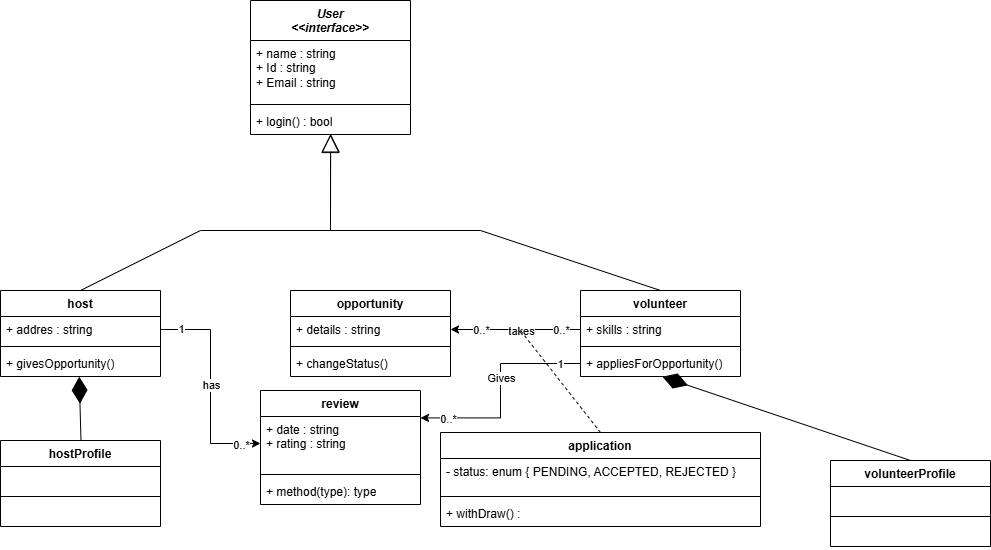

The diagram above was exported from draw.io. Its source (the exported page's mxGraphModel, read from the mxfile embedded in the PNG):
<mxGraphModel dx="1044" dy="2746" grid="1" gridSize="10" guides="1" tooltips="1" connect="1" arrows="1" fold="1" page="1" pageScale="1" pageWidth="850" pageHeight="1100" background="none" math="0" shadow="0">
  <root>
    <mxCell id="0" />
    <mxCell id="1" parent="0" />
    <mxCell id="H_vvZM-45epnp066Zg6I-5" value="&lt;i&gt;User&lt;br&gt;&amp;lt;&amp;lt;interface&amp;gt;&amp;gt;&lt;/i&gt;" style="swimlane;fontStyle=1;align=center;verticalAlign=top;childLayout=stackLayout;horizontal=1;startSize=40;horizontalStack=0;resizeParent=1;resizeParentMax=0;resizeLast=0;collapsible=1;marginBottom=0;whiteSpace=wrap;html=1;" parent="1" vertex="1">
      <mxGeometry x="290" y="-1230" width="160" height="134" as="geometry" />
    </mxCell>
    <mxCell id="H_vvZM-45epnp066Zg6I-6" value="+ name : string&lt;br&gt;+ Id : string&lt;div&gt;+ Email : string&lt;/div&gt;" style="text;strokeColor=none;fillColor=none;align=left;verticalAlign=top;spacingLeft=4;spacingRight=4;overflow=hidden;rotatable=0;points=[[0,0.5],[1,0.5]];portConstraint=eastwest;whiteSpace=wrap;html=1;" parent="H_vvZM-45epnp066Zg6I-5" vertex="1">
      <mxGeometry y="40" width="160" height="60" as="geometry" />
    </mxCell>
    <mxCell id="H_vvZM-45epnp066Zg6I-7" value="" style="line;strokeWidth=1;fillColor=none;align=left;verticalAlign=middle;spacingTop=-1;spacingLeft=3;spacingRight=3;rotatable=0;labelPosition=right;points=[];portConstraint=eastwest;strokeColor=inherit;" parent="H_vvZM-45epnp066Zg6I-5" vertex="1">
      <mxGeometry y="100" width="160" height="8" as="geometry" />
    </mxCell>
    <mxCell id="H_vvZM-45epnp066Zg6I-8" value="+ login() : bool" style="text;strokeColor=none;fillColor=none;align=left;verticalAlign=top;spacingLeft=4;spacingRight=4;overflow=hidden;rotatable=0;points=[[0,0.5],[1,0.5]];portConstraint=eastwest;whiteSpace=wrap;html=1;" parent="H_vvZM-45epnp066Zg6I-5" vertex="1">
      <mxGeometry y="108" width="160" height="26" as="geometry" />
    </mxCell>
    <mxCell id="H_vvZM-45epnp066Zg6I-9" value="host" style="swimlane;fontStyle=1;align=center;verticalAlign=top;childLayout=stackLayout;horizontal=1;startSize=26;horizontalStack=0;resizeParent=1;resizeParentMax=0;resizeLast=0;collapsible=1;marginBottom=0;whiteSpace=wrap;html=1;" parent="1" vertex="1">
      <mxGeometry x="40" y="-940" width="160" height="86" as="geometry" />
    </mxCell>
    <mxCell id="H_vvZM-45epnp066Zg6I-10" value="+ addres : string" style="text;strokeColor=none;fillColor=none;align=left;verticalAlign=top;spacingLeft=4;spacingRight=4;overflow=hidden;rotatable=0;points=[[0,0.5],[1,0.5]];portConstraint=eastwest;whiteSpace=wrap;html=1;" parent="H_vvZM-45epnp066Zg6I-9" vertex="1">
      <mxGeometry y="26" width="160" height="26" as="geometry" />
    </mxCell>
    <mxCell id="H_vvZM-45epnp066Zg6I-11" value="" style="line;strokeWidth=1;fillColor=none;align=left;verticalAlign=middle;spacingTop=-1;spacingLeft=3;spacingRight=3;rotatable=0;labelPosition=right;points=[];portConstraint=eastwest;strokeColor=inherit;" parent="H_vvZM-45epnp066Zg6I-9" vertex="1">
      <mxGeometry y="52" width="160" height="8" as="geometry" />
    </mxCell>
    <mxCell id="H_vvZM-45epnp066Zg6I-12" value="+ givesOpportunity()" style="text;strokeColor=none;fillColor=none;align=left;verticalAlign=top;spacingLeft=4;spacingRight=4;overflow=hidden;rotatable=0;points=[[0,0.5],[1,0.5]];portConstraint=eastwest;whiteSpace=wrap;html=1;" parent="H_vvZM-45epnp066Zg6I-9" vertex="1">
      <mxGeometry y="60" width="160" height="26" as="geometry" />
    </mxCell>
    <mxCell id="H_vvZM-45epnp066Zg6I-13" value="opportunity" style="swimlane;fontStyle=1;align=center;verticalAlign=top;childLayout=stackLayout;horizontal=1;startSize=26;horizontalStack=0;resizeParent=1;resizeParentMax=0;resizeLast=0;collapsible=1;marginBottom=0;whiteSpace=wrap;html=1;" parent="1" vertex="1">
      <mxGeometry x="330" y="-940" width="160" height="86" as="geometry" />
    </mxCell>
    <mxCell id="H_vvZM-45epnp066Zg6I-14" value="+ details : string" style="text;strokeColor=none;fillColor=none;align=left;verticalAlign=top;spacingLeft=4;spacingRight=4;overflow=hidden;rotatable=0;points=[[0,0.5],[1,0.5]];portConstraint=eastwest;whiteSpace=wrap;html=1;" parent="H_vvZM-45epnp066Zg6I-13" vertex="1">
      <mxGeometry y="26" width="160" height="26" as="geometry" />
    </mxCell>
    <mxCell id="H_vvZM-45epnp066Zg6I-15" value="" style="line;strokeWidth=1;fillColor=none;align=left;verticalAlign=middle;spacingTop=-1;spacingLeft=3;spacingRight=3;rotatable=0;labelPosition=right;points=[];portConstraint=eastwest;strokeColor=inherit;" parent="H_vvZM-45epnp066Zg6I-13" vertex="1">
      <mxGeometry y="52" width="160" height="8" as="geometry" />
    </mxCell>
    <mxCell id="H_vvZM-45epnp066Zg6I-16" value="+ changeStatus()" style="text;strokeColor=none;fillColor=none;align=left;verticalAlign=top;spacingLeft=4;spacingRight=4;overflow=hidden;rotatable=0;points=[[0,0.5],[1,0.5]];portConstraint=eastwest;whiteSpace=wrap;html=1;" parent="H_vvZM-45epnp066Zg6I-13" vertex="1">
      <mxGeometry y="60" width="160" height="26" as="geometry" />
    </mxCell>
    <mxCell id="H_vvZM-45epnp066Zg6I-17" value="volunteer" style="swimlane;fontStyle=1;align=center;verticalAlign=top;childLayout=stackLayout;horizontal=1;startSize=26;horizontalStack=0;resizeParent=1;resizeParentMax=0;resizeLast=0;collapsible=1;marginBottom=0;whiteSpace=wrap;html=1;" parent="1" vertex="1">
      <mxGeometry x="620" y="-940" width="160" height="86" as="geometry" />
    </mxCell>
    <mxCell id="H_vvZM-45epnp066Zg6I-18" value="+ skills : string" style="text;strokeColor=none;fillColor=none;align=left;verticalAlign=top;spacingLeft=4;spacingRight=4;overflow=hidden;rotatable=0;points=[[0,0.5],[1,0.5]];portConstraint=eastwest;whiteSpace=wrap;html=1;" parent="H_vvZM-45epnp066Zg6I-17" vertex="1">
      <mxGeometry y="26" width="160" height="26" as="geometry" />
    </mxCell>
    <mxCell id="H_vvZM-45epnp066Zg6I-19" value="" style="line;strokeWidth=1;fillColor=none;align=left;verticalAlign=middle;spacingTop=-1;spacingLeft=3;spacingRight=3;rotatable=0;labelPosition=right;points=[];portConstraint=eastwest;strokeColor=inherit;" parent="H_vvZM-45epnp066Zg6I-17" vertex="1">
      <mxGeometry y="52" width="160" height="8" as="geometry" />
    </mxCell>
    <mxCell id="H_vvZM-45epnp066Zg6I-20" value="+ appliesForOpportunity()" style="text;strokeColor=none;fillColor=none;align=left;verticalAlign=top;spacingLeft=4;spacingRight=4;overflow=hidden;rotatable=0;points=[[0,0.5],[1,0.5]];portConstraint=eastwest;whiteSpace=wrap;html=1;" parent="H_vvZM-45epnp066Zg6I-17" vertex="1">
      <mxGeometry y="60" width="160" height="26" as="geometry" />
    </mxCell>
    <mxCell id="H_vvZM-45epnp066Zg6I-22" value="" style="endArrow=block;endSize=16;endFill=0;html=1;rounded=0;entryX=0.5;entryY=1;entryDx=0;entryDy=0;exitX=0.5;exitY=0;exitDx=0;exitDy=0;" parent="1" source="H_vvZM-45epnp066Zg6I-17" target="H_vvZM-45epnp066Zg6I-5" edge="1">
      <mxGeometry width="160" relative="1" as="geometry">
        <mxPoint x="520" y="-1000" as="sourcePoint" />
        <mxPoint x="370" y="-1020" as="targetPoint" />
        <Array as="points">
          <mxPoint x="520" y="-1000" />
          <mxPoint x="370" y="-1000" />
        </Array>
      </mxGeometry>
    </mxCell>
    <mxCell id="H_vvZM-45epnp066Zg6I-23" value="" style="endArrow=block;endSize=16;endFill=0;html=1;rounded=0;entryX=0.501;entryY=0.974;entryDx=0;entryDy=0;entryPerimeter=0;exitX=0.5;exitY=0;exitDx=0;exitDy=0;" parent="1" source="H_vvZM-45epnp066Zg6I-9" target="H_vvZM-45epnp066Zg6I-8" edge="1">
      <mxGeometry width="160" relative="1" as="geometry">
        <mxPoint x="230" y="-950" as="sourcePoint" />
        <mxPoint x="370.15999999999997" y="-1042.6219999999998" as="targetPoint" />
        <Array as="points">
          <mxPoint x="240" y="-1000" />
          <mxPoint x="370" y="-1000" />
        </Array>
      </mxGeometry>
    </mxCell>
    <mxCell id="H_vvZM-45epnp066Zg6I-26" style="edgeStyle=orthogonalEdgeStyle;rounded=0;orthogonalLoop=1;jettySize=auto;html=1;exitX=0;exitY=0.5;exitDx=0;exitDy=0;entryX=1;entryY=0.5;entryDx=0;entryDy=0;" parent="1" source="H_vvZM-45epnp066Zg6I-18" target="H_vvZM-45epnp066Zg6I-14" edge="1">
      <mxGeometry relative="1" as="geometry" />
    </mxCell>
    <mxCell id="H_vvZM-45epnp066Zg6I-28" value="takes" style="edgeLabel;html=1;align=center;verticalAlign=middle;resizable=0;points=[];" parent="H_vvZM-45epnp066Zg6I-26" connectable="0" vertex="1">
      <mxGeometry x="-0.0791" y="1" relative="1" as="geometry">
        <mxPoint as="offset" />
      </mxGeometry>
    </mxCell>
    <mxCell id="H_vvZM-45epnp066Zg6I-29" value="0..*" style="edgeLabel;html=1;align=center;verticalAlign=middle;resizable=0;points=[];" parent="H_vvZM-45epnp066Zg6I-26" connectable="0" vertex="1">
      <mxGeometry x="-0.7648" relative="1" as="geometry">
        <mxPoint x="-85" as="offset" />
      </mxGeometry>
    </mxCell>
    <mxCell id="H_vvZM-45epnp066Zg6I-31" value="0..*" style="edgeLabel;html=1;align=center;verticalAlign=middle;resizable=0;points=[];" parent="H_vvZM-45epnp066Zg6I-26" connectable="0" vertex="1">
      <mxGeometry x="-0.7648" relative="1" as="geometry">
        <mxPoint x="-5" as="offset" />
      </mxGeometry>
    </mxCell>
    <mxCell id="H_vvZM-45epnp066Zg6I-33" value="" style="endArrow=none;dashed=1;html=1;rounded=0;exitX=0.5;exitY=0;exitDx=0;exitDy=0;" parent="1" source="H_vvZM-45epnp066Zg6I-34" edge="1">
      <mxGeometry width="50" height="50" relative="1" as="geometry">
        <mxPoint x="560" y="-840" as="sourcePoint" />
        <mxPoint x="560" y="-900" as="targetPoint" />
      </mxGeometry>
    </mxCell>
    <mxCell id="H_vvZM-45epnp066Zg6I-34" value="application" style="swimlane;fontStyle=1;align=center;verticalAlign=top;childLayout=stackLayout;horizontal=1;startSize=26;horizontalStack=0;resizeParent=1;resizeParentMax=0;resizeLast=0;collapsible=1;marginBottom=0;whiteSpace=wrap;html=1;" parent="1" vertex="1">
      <mxGeometry x="480" y="-798" width="320" height="94" as="geometry" />
    </mxCell>
    <mxCell id="H_vvZM-45epnp066Zg6I-35" value="- status: enum { PENDING, ACCEPTED, REJECTED }" style="text;strokeColor=none;fillColor=none;align=left;verticalAlign=top;spacingLeft=4;spacingRight=4;overflow=hidden;rotatable=0;points=[[0,0.5],[1,0.5]];portConstraint=eastwest;whiteSpace=wrap;html=1;" parent="H_vvZM-45epnp066Zg6I-34" vertex="1">
      <mxGeometry y="26" width="320" height="34" as="geometry" />
    </mxCell>
    <mxCell id="H_vvZM-45epnp066Zg6I-36" value="" style="line;strokeWidth=1;fillColor=none;align=left;verticalAlign=middle;spacingTop=-1;spacingLeft=3;spacingRight=3;rotatable=0;labelPosition=right;points=[];portConstraint=eastwest;strokeColor=inherit;" parent="H_vvZM-45epnp066Zg6I-34" vertex="1">
      <mxGeometry y="60" width="320" height="8" as="geometry" />
    </mxCell>
    <mxCell id="H_vvZM-45epnp066Zg6I-37" value="+ withDraw() :" style="text;strokeColor=none;fillColor=none;align=left;verticalAlign=top;spacingLeft=4;spacingRight=4;overflow=hidden;rotatable=0;points=[[0,0.5],[1,0.5]];portConstraint=eastwest;whiteSpace=wrap;html=1;" parent="H_vvZM-45epnp066Zg6I-34" vertex="1">
      <mxGeometry y="68" width="320" height="26" as="geometry" />
    </mxCell>
    <mxCell id="H_vvZM-45epnp066Zg6I-38" value="volunteerProfile" style="swimlane;fontStyle=1;align=center;verticalAlign=top;childLayout=stackLayout;horizontal=1;startSize=26;horizontalStack=0;resizeParent=1;resizeParentMax=0;resizeLast=0;collapsible=1;marginBottom=0;whiteSpace=wrap;html=1;" parent="1" vertex="1">
      <mxGeometry x="870" y="-770" width="160" height="86" as="geometry" />
    </mxCell>
    <mxCell id="H_vvZM-45epnp066Zg6I-39" value="&amp;nbsp;" style="text;strokeColor=none;fillColor=none;align=left;verticalAlign=top;spacingLeft=4;spacingRight=4;overflow=hidden;rotatable=0;points=[[0,0.5],[1,0.5]];portConstraint=eastwest;whiteSpace=wrap;html=1;" parent="H_vvZM-45epnp066Zg6I-38" vertex="1">
      <mxGeometry y="26" width="160" height="26" as="geometry" />
    </mxCell>
    <mxCell id="H_vvZM-45epnp066Zg6I-40" value="" style="line;strokeWidth=1;fillColor=none;align=left;verticalAlign=middle;spacingTop=-1;spacingLeft=3;spacingRight=3;rotatable=0;labelPosition=right;points=[];portConstraint=eastwest;strokeColor=inherit;" parent="H_vvZM-45epnp066Zg6I-38" vertex="1">
      <mxGeometry y="52" width="160" height="8" as="geometry" />
    </mxCell>
    <mxCell id="H_vvZM-45epnp066Zg6I-41" value="&amp;nbsp;" style="text;strokeColor=none;fillColor=none;align=left;verticalAlign=top;spacingLeft=4;spacingRight=4;overflow=hidden;rotatable=0;points=[[0,0.5],[1,0.5]];portConstraint=eastwest;whiteSpace=wrap;html=1;" parent="H_vvZM-45epnp066Zg6I-38" vertex="1">
      <mxGeometry y="60" width="160" height="26" as="geometry" />
    </mxCell>
    <mxCell id="H_vvZM-45epnp066Zg6I-44" value="" style="endArrow=diamondThin;endFill=1;endSize=24;html=1;rounded=0;exitX=0.5;exitY=0;exitDx=0;exitDy=0;entryX=0.512;entryY=1.007;entryDx=0;entryDy=0;entryPerimeter=0;" parent="1" source="H_vvZM-45epnp066Zg6I-38" target="H_vvZM-45epnp066Zg6I-20" edge="1">
      <mxGeometry width="160" relative="1" as="geometry">
        <mxPoint x="770" y="-760" as="sourcePoint" />
        <mxPoint x="690" y="-830" as="targetPoint" />
      </mxGeometry>
    </mxCell>
    <mxCell id="H_vvZM-45epnp066Zg6I-45" value="hostProfile" style="swimlane;fontStyle=1;align=center;verticalAlign=top;childLayout=stackLayout;horizontal=1;startSize=26;horizontalStack=0;resizeParent=1;resizeParentMax=0;resizeLast=0;collapsible=1;marginBottom=0;whiteSpace=wrap;html=1;" parent="1" vertex="1">
      <mxGeometry x="40" y="-790" width="160" height="86" as="geometry" />
    </mxCell>
    <mxCell id="H_vvZM-45epnp066Zg6I-46" value="&amp;nbsp;" style="text;strokeColor=none;fillColor=none;align=left;verticalAlign=top;spacingLeft=4;spacingRight=4;overflow=hidden;rotatable=0;points=[[0,0.5],[1,0.5]];portConstraint=eastwest;whiteSpace=wrap;html=1;" parent="H_vvZM-45epnp066Zg6I-45" vertex="1">
      <mxGeometry y="26" width="160" height="26" as="geometry" />
    </mxCell>
    <mxCell id="H_vvZM-45epnp066Zg6I-47" value="" style="line;strokeWidth=1;fillColor=none;align=left;verticalAlign=middle;spacingTop=-1;spacingLeft=3;spacingRight=3;rotatable=0;labelPosition=right;points=[];portConstraint=eastwest;strokeColor=inherit;" parent="H_vvZM-45epnp066Zg6I-45" vertex="1">
      <mxGeometry y="52" width="160" height="8" as="geometry" />
    </mxCell>
    <mxCell id="H_vvZM-45epnp066Zg6I-48" value="&amp;nbsp;" style="text;strokeColor=none;fillColor=none;align=left;verticalAlign=top;spacingLeft=4;spacingRight=4;overflow=hidden;rotatable=0;points=[[0,0.5],[1,0.5]];portConstraint=eastwest;whiteSpace=wrap;html=1;" parent="H_vvZM-45epnp066Zg6I-45" vertex="1">
      <mxGeometry y="60" width="160" height="26" as="geometry" />
    </mxCell>
    <mxCell id="H_vvZM-45epnp066Zg6I-51" value="" style="endArrow=diamondThin;endFill=1;endSize=24;html=1;rounded=0;entryX=0.492;entryY=1.007;entryDx=0;entryDy=0;entryPerimeter=0;exitX=0.5;exitY=0;exitDx=0;exitDy=0;" parent="1" target="H_vvZM-45epnp066Zg6I-12" edge="1">
      <mxGeometry width="160" relative="1" as="geometry">
        <mxPoint x="120.48" y="-790" as="sourcePoint" />
        <mxPoint x="119.51999999999997" y="-851.998" as="targetPoint" />
      </mxGeometry>
    </mxCell>
    <mxCell id="H_vvZM-45epnp066Zg6I-52" value="review" style="swimlane;fontStyle=1;align=center;verticalAlign=top;childLayout=stackLayout;horizontal=1;startSize=26;horizontalStack=0;resizeParent=1;resizeParentMax=0;resizeLast=0;collapsible=1;marginBottom=0;whiteSpace=wrap;html=1;" parent="1" vertex="1">
      <mxGeometry x="300" y="-840" width="160" height="114" as="geometry" />
    </mxCell>
    <mxCell id="H_vvZM-45epnp066Zg6I-53" value="+ date : string&lt;div&gt;+ rating : string&lt;/div&gt;" style="text;strokeColor=none;fillColor=none;align=left;verticalAlign=top;spacingLeft=4;spacingRight=4;overflow=hidden;rotatable=0;points=[[0,0.5],[1,0.5]];portConstraint=eastwest;whiteSpace=wrap;html=1;" parent="H_vvZM-45epnp066Zg6I-52" vertex="1">
      <mxGeometry y="26" width="160" height="54" as="geometry" />
    </mxCell>
    <mxCell id="H_vvZM-45epnp066Zg6I-54" value="" style="line;strokeWidth=1;fillColor=none;align=left;verticalAlign=middle;spacingTop=-1;spacingLeft=3;spacingRight=3;rotatable=0;labelPosition=right;points=[];portConstraint=eastwest;strokeColor=inherit;" parent="H_vvZM-45epnp066Zg6I-52" vertex="1">
      <mxGeometry y="80" width="160" height="8" as="geometry" />
    </mxCell>
    <mxCell id="H_vvZM-45epnp066Zg6I-55" value="+ method(type): type" style="text;strokeColor=none;fillColor=none;align=left;verticalAlign=top;spacingLeft=4;spacingRight=4;overflow=hidden;rotatable=0;points=[[0,0.5],[1,0.5]];portConstraint=eastwest;whiteSpace=wrap;html=1;" parent="H_vvZM-45epnp066Zg6I-52" vertex="1">
      <mxGeometry y="88" width="160" height="26" as="geometry" />
    </mxCell>
    <mxCell id="H_vvZM-45epnp066Zg6I-56" style="edgeStyle=orthogonalEdgeStyle;rounded=0;orthogonalLoop=1;jettySize=auto;html=1;exitX=0;exitY=0.5;exitDx=0;exitDy=0;entryX=1;entryY=0.026;entryDx=0;entryDy=0;entryPerimeter=0;" parent="1" source="H_vvZM-45epnp066Zg6I-20" target="H_vvZM-45epnp066Zg6I-53" edge="1">
      <mxGeometry relative="1" as="geometry" />
    </mxCell>
    <mxCell id="H_vvZM-45epnp066Zg6I-58" value="Gives" style="edgeLabel;html=1;align=center;verticalAlign=middle;resizable=0;points=[];" parent="H_vvZM-45epnp066Zg6I-56" connectable="0" vertex="1">
      <mxGeometry x="-0.124" relative="1" as="geometry">
        <mxPoint as="offset" />
      </mxGeometry>
    </mxCell>
    <mxCell id="H_vvZM-45epnp066Zg6I-59" value="1" style="edgeLabel;html=1;align=center;verticalAlign=middle;resizable=0;points=[];" parent="H_vvZM-45epnp066Zg6I-56" connectable="0" vertex="1">
      <mxGeometry x="-0.8046" relative="1" as="geometry">
        <mxPoint as="offset" />
      </mxGeometry>
    </mxCell>
    <mxCell id="H_vvZM-45epnp066Zg6I-60" value="0..*" style="edgeLabel;html=1;align=center;verticalAlign=middle;resizable=0;points=[];" parent="H_vvZM-45epnp066Zg6I-56" connectable="0" vertex="1">
      <mxGeometry x="0.7453" y="1" relative="1" as="geometry">
        <mxPoint as="offset" />
      </mxGeometry>
    </mxCell>
    <mxCell id="H_vvZM-45epnp066Zg6I-61" style="edgeStyle=orthogonalEdgeStyle;rounded=0;orthogonalLoop=1;jettySize=auto;html=1;exitX=1;exitY=0.5;exitDx=0;exitDy=0;entryX=0;entryY=0.5;entryDx=0;entryDy=0;" parent="1" source="H_vvZM-45epnp066Zg6I-10" target="H_vvZM-45epnp066Zg6I-53" edge="1">
      <mxGeometry relative="1" as="geometry" />
    </mxCell>
    <mxCell id="H_vvZM-45epnp066Zg6I-62" value="1" style="edgeLabel;html=1;align=center;verticalAlign=middle;resizable=0;points=[];" parent="H_vvZM-45epnp066Zg6I-61" connectable="0" vertex="1">
      <mxGeometry x="-0.8109" y="1" relative="1" as="geometry">
        <mxPoint as="offset" />
      </mxGeometry>
    </mxCell>
    <mxCell id="H_vvZM-45epnp066Zg6I-63" value="has" style="edgeLabel;html=1;align=center;verticalAlign=middle;resizable=0;points=[];" parent="H_vvZM-45epnp066Zg6I-61" connectable="0" vertex="1">
      <mxGeometry x="-0.0192" relative="1" as="geometry">
        <mxPoint as="offset" />
      </mxGeometry>
    </mxCell>
    <mxCell id="H_vvZM-45epnp066Zg6I-64" value="0..*" style="edgeLabel;html=1;align=center;verticalAlign=middle;resizable=0;points=[];" parent="H_vvZM-45epnp066Zg6I-61" connectable="0" vertex="1">
      <mxGeometry x="0.8153" y="-1" relative="1" as="geometry">
        <mxPoint as="offset" />
      </mxGeometry>
    </mxCell>
  </root>
</mxGraphModel>